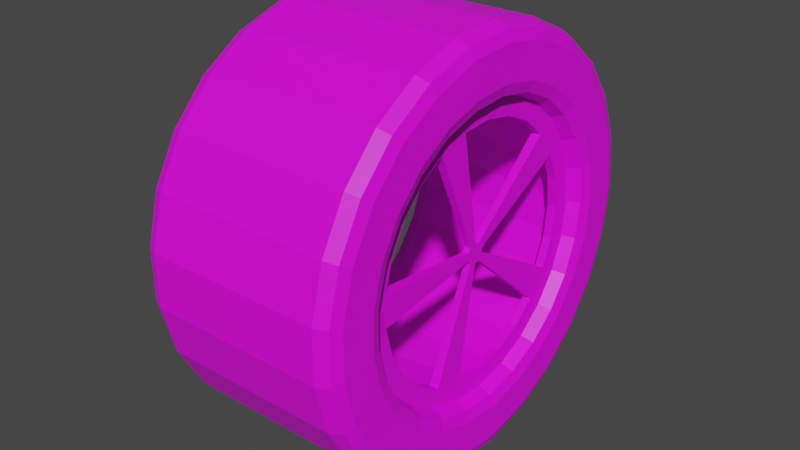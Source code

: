# Source: CoolWheel.blend  (saved by Blender 3.5.10; exported with 4.5.12 LTS)
import bpy
from mathutils import Matrix  # noqa: F401  (used for matrix-valued properties, if any)

bpy.ops.wm.read_factory_settings(use_empty=True)
scene = bpy.context.scene
scene.name = 'Scene'

# ---- collections
col_collection = bpy.data.collections.new('Collection'); scene.collection.children.link(col_collection)

# ---- images (referenced by path relative to the original .blend; pixels are not part of the script)
import os
ASSET_DIR = os.environ.get("B2B_ASSET_DIR", "")  # directory of the original .blend (textures are referenced by path, not embedded)
HERE = os.path.dirname(os.path.abspath(__file__))  # packed textures are extracted next to this script under _unpacked/

def load_image(name, relpath, width, height, colorspace="sRGB"):
    """Load a texture the original file referenced (path relative to the .blend, or extracted next to this script)."""
    p = next((c for c in (os.path.join(HERE, relpath), os.path.join(ASSET_DIR, relpath)) if relpath and os.path.exists(c)), "")
    if p:
        img = bpy.data.images.load(p, check_existing=True)
        img.name = name
    else:  # same state as the original file: an image datablock whose file is absent (Cycles renders it pink)
        img = bpy.data.images.new(name, width, height)
        img.source = "FILE"
        img.filepath = "//" + (relpath or name)
    img.colorspace_settings.name = colorspace
    return img
img_wheeltetxure_png = load_image('WheelTetxure.png', 'Textures/WheelTetxure.png', 1024, 1024, 'sRGB')

# ---- materials (node trees are filled in below, after node groups)
mat_mat_riau_001 = bpy.data.materials.new('Matériau.001')
mat_mat_riau_001.use_transparent_shadow = False

# ---- material node trees
mat_mat_riau_001.use_nodes = True; mat_mat_riau_001.node_tree.nodes.clear()
_N = mat_mat_riau_001.node_tree.nodes; _L = mat_mat_riau_001.node_tree.links
n0 = _N.new('ShaderNodeBsdfPrincipled'); n0.name = 'BSDF guidée'; n0.location = (10, 300)
n0.distribution = 'GGX'
n0.subsurface_method = 'RANDOM_WALK_SKIN'
n0.inputs[3].default_value = 1.45
n0.inputs[27].default_value = (0.0, 0.0, 0.0, 1.0)
n0.inputs[28].default_value = 1.0
n1 = _N.new('ShaderNodeOutputMaterial'); n1.name = 'Sortie matériau'; n1.location = (300, 300)
n2 = _N.new('ShaderNodeTexImage'); n2.name = 'Texture image'; n2.location = (-570, 291)
n2.image = img_wheeltetxure_png
n2.interpolation = 'Closest'
_L.new(n0.outputs[0], n1.inputs[0])
_L.new(n2.outputs[0], n0.inputs[0])
n1.is_active_output = True

# ---- world
world_world = bpy.data.worlds.new('World'); scene.world = world_world
world_world.use_nodes = True; world_world.node_tree.nodes.clear()
_N = world_world.node_tree.nodes; _L = world_world.node_tree.links
n0 = _N.new('ShaderNodeOutputWorld'); n0.name = 'World Output'; n0.location = (300, 300)
n1 = _N.new('ShaderNodeBackground'); n1.name = 'Background'; n1.location = (10, 300)
n1.inputs[0].default_value = (0.05088, 0.05088, 0.05088, 1.0)
_L.new(n1.outputs[0], n0.inputs[0])
n0.is_active_output = True
world_world.color = (0.05088, 0.05088, 0.05088)
world_world.use_sun_shadow = False
world_world.sun_shadow_jitter_overblur = 0.0

# ---- meshes
me_cylindre_010 = bpy.data.meshes.new('Cylindre.010')
me_cylindre_010.from_pydata([(0.1427, 0.3819, -0.001963), (0.1427, 0.3699, -0.09714), (0.1427, 0.3346, -0.1863), (0.1427, 0.2782, -0.2639), (0.1427, 0.2043, -0.3251), (0.1427, 0.1175, -0.3659), (0.1427, 0.02327, -0.3839), (0.1427, -0.07247, -0.3779), (0.1427, -0.1637, -0.3482), (0.1427, -0.2447, -0.2968), (0.1427, -0.3104, -0.2269), (0.1427, -0.3566, -0.1428), (0.1427, -0.3804, -0.04993), (0.1427, -0.3804, 0.046), (0.1427, -0.3566, 0.1389), (0.1427, -0.3104, 0.223), (0.1427, -0.2447, 0.2929), (0.1427, -0.1637, 0.3443), (0.1427, -0.07247, 0.374), (0.1427, 0.02327, 0.38), (0.1427, 0.1175, 0.362), (0.1427, 0.2043, 0.3212), (0.1427, 0.2782, 0.26), (0.1427, 0.3346, 0.1824), (0.1427, 0.3699, 0.09321), (0.1593, -0.02638, 0.008181), (0.1593, -0.02638, -0.01211), (0.1593, -0.01832, -0.02319), (0.1593, 0.0009734, -0.02946), (0.1593, 0.01401, -0.02523), (0.1593, 0.02593, -0.008816), (0.1593, 0.02593, 0.00489), (0.1694, 0.2782, 0.26), (0.1694, 0.3346, 0.1824), (0.1694, -0.1637, 0.3443), (0.2023, -0.07457, 0.387), (0.1694, -0.3804, -0.04993), (0.1694, -0.3804, 0.046), (0.1694, -0.07247, -0.3779), (0.1694, -0.1637, -0.3482), (0.1694, 0.3346, -0.1863), (0.1694, 0.2782, -0.2639), (0.2134, 0.4262, -0.001963), (0.1694, 0.3819, -0.001963), (0.2023, 0.3969, -0.001963), (0.1694, 0.3699, -0.09714), (0.2134, 0.4128, -0.1081), (0.2023, 0.3844, -0.1009), (0.2134, 0.3734, -0.2077), (0.2023, 0.3477, -0.1935), (0.2134, 0.3105, -0.2942), (0.2023, 0.2891, -0.2742), (0.1694, 0.2043, -0.3251), (0.2134, 0.228, -0.3625), (0.2023, 0.2123, -0.3377), (0.1694, 0.1175, -0.3659), (0.2134, 0.1312, -0.408), (0.2023, 0.1221, -0.3802), (0.1694, 0.02327, -0.3839), (0.2134, 0.02605, -0.4281), (0.2023, 0.02421, -0.3989), (0.2134, -0.08076, -0.4214), (0.2023, -0.07528, -0.3926), (0.2134, -0.1825, -0.3883), (0.2023, -0.1701, -0.3618), (0.1694, -0.2447, -0.2968), (0.2134, -0.2729, -0.3309), (0.2023, -0.2542, -0.3084), (0.1694, -0.3104, -0.2269), (0.2134, -0.3462, -0.2529), (0.2023, -0.3225, -0.2357), (0.1694, -0.3566, -0.1428), (0.2134, -0.3977, -0.1591), (0.2023, -0.3705, -0.1484), (0.2134, -0.4243, -0.05555), (0.2023, -0.3953, -0.05181), (0.2134, -0.4244, 0.05155), (0.2023, -0.3953, 0.04788), (0.1694, -0.3566, 0.1389), (0.2134, -0.3977, 0.1552), (0.2023, -0.3705, 0.1444), (0.1694, -0.3104, 0.223), (0.2134, -0.3462, 0.2489), (0.2023, -0.3225, 0.2318), (0.1694, -0.2447, 0.2929), (0.2134, -0.2729, 0.327), (0.2023, -0.2542, 0.3045), (0.2134, -0.1825, 0.3844), (0.2023, -0.1701, 0.3579), (0.2134, -0.08076, 0.4174), (0.2023, 0.02398, 0.3939), (0.2134, 0.02605, 0.4242), (0.1694, 0.1175, 0.362), (0.2134, 0.1312, 0.4041), (0.2023, 0.1221, 0.3763), (0.1694, 0.2043, 0.3212), (0.2134, 0.228, 0.3585), (0.2023, 0.2123, 0.3338), (0.2134, 0.3105, 0.2903), (0.2023, 0.2891, 0.2703), (0.2134, 0.3734, 0.2037), (0.2023, 0.3477, 0.1896), (0.1694, 0.3699, 0.09321), (0.2134, 0.4128, 0.1042), (0.2023, 0.3844, 0.09694), (0.2134, 0.5021, -0.1311), (0.1694, 0.5451, -0.1421), (0.2023, 0.5305, -0.1384), (0.2134, 0.5185, -0.001963), (0.1694, 0.5628, -0.001963), (0.2023, 0.5478, -0.001963), (0.2134, 0.4542, -0.2521), (0.1694, 0.4931, -0.2735), (0.2023, 0.4799, -0.2662), (0.2134, 0.3777, -0.3574), (0.1694, 0.4101, -0.3877), (0.2023, 0.3991, -0.3775), (0.2134, 0.2775, -0.4404), (0.1694, 0.3012, -0.4778), (0.2023, 0.2932, -0.4651), (0.2134, 0.1597, -0.4958), (0.1694, 0.1734, -0.5379), (0.2023, 0.1687, -0.5236), (0.2134, 0.03184, -0.5202), (0.1694, 0.03463, -0.5644), (0.2023, 0.03369, -0.5494), (0.2134, -0.09805, -0.512), (0.1694, -0.1064, -0.5555), (0.2023, -0.1035, -0.5408), (0.2134, -0.2218, -0.4718), (0.1694, -0.2407, -0.5119), (0.2023, -0.2343, -0.4983), (0.2134, -0.3317, -0.402), (0.1694, -0.36, -0.4362), (0.2023, -0.3504, -0.4246), (0.2134, -0.4208, -0.3072), (0.1694, -0.4567, -0.3332), (0.2023, -0.4445, -0.3244), (0.2134, -0.4835, -0.1931), (0.1694, -0.5247, -0.2094), (0.2023, -0.5108, -0.2039), (0.2134, -0.5159, -0.06704), (0.1694, -0.5599, -0.07259), (0.2023, -0.545, -0.07071), (0.2134, -0.5159, 0.06311), (0.1694, -0.5599, 0.06867), (0.2023, -0.545, 0.06679), (0.2134, -0.4835, 0.1892), (0.1694, -0.5247, 0.2055), (0.2023, -0.5108, 0.2), (0.2134, -0.4208, 0.3032), (0.1694, -0.4567, 0.3293), (0.2023, -0.4445, 0.3205), (0.2134, -0.3318, 0.398), (0.1694, -0.36, 0.4323), (0.2023, -0.3504, 0.4207), (0.2134, -0.2218, 0.465), (0.1694, -0.2407, 0.508), (0.2023, -0.2343, 0.4944), (0.2134, -0.09805, 0.5081), (0.1694, -0.1064, 0.5516), (0.2023, -0.1035, 0.5368), (0.2134, 0.03184, 0.5162), (0.1694, 0.03463, 0.5605), (0.2134, 0.03185, 0.5162), (0.2023, 0.03369, 0.5455), (0.2134, 0.1597, 0.4918), (0.1694, 0.1734, 0.534), (0.2023, 0.1687, 0.5197), (0.2134, 0.2775, 0.4364), (0.1694, 0.3012, 0.4739), (0.2023, 0.2932, 0.4612), (0.2134, 0.3777, 0.3535), (0.1694, 0.4101, 0.3838), (0.2023, 0.3991, 0.3735), (0.2134, 0.4542, 0.2482), (0.1694, 0.4931, 0.2695), (0.2023, 0.4799, 0.2623), (0.2134, 0.5021, 0.1272), (0.1694, 0.5451, 0.1382), (0.2023, 0.5305, 0.1344), (0.1427, 0.02593, -0.008816), (0.1427, 0.02593, 0.00489), (0.1427, 0.01401, -0.02523), (0.1427, 0.0009734, -0.02946), (0.1427, -0.01832, -0.02319), (0.1427, -0.02638, -0.01211), (0.1427, -0.02638, 0.008181), (0.1427, -0.01832, 0.01927), (0.1427, 0.0009729, 0.02554), (0.1427, 0.01401, 0.0213), (0.1593, -0.01832, 0.01927), (0.1593, 0.0009729, 0.02554), (0.1593, 0.01401, 0.0213), (-0.3558, 0.5185, -0.001963), (-0.3119, 0.5628, -0.001963), (-0.3448, 0.5478, -0.001963), (-0.3558, 0.5021, -0.1311), (-0.3119, 0.5451, -0.1421), (-0.3448, 0.5305, -0.1384), (-0.3558, 0.4542, -0.2521), (-0.3119, 0.4931, -0.2735), (-0.3448, 0.4799, -0.2662), (-0.3558, 0.5021, 0.1272), (-0.3119, 0.5451, 0.1382), (-0.3448, 0.5305, 0.1344), (-0.3558, 0.3777, -0.3574), (-0.3119, 0.4101, -0.3877), (-0.3448, 0.3991, -0.3775), (-0.3558, 0.2775, -0.4404), (-0.3119, 0.3012, -0.4778), (-0.3448, 0.2932, -0.4651), (-0.3558, 0.1597, -0.4958), (-0.3119, 0.1734, -0.5379), (-0.3448, 0.1687, -0.5236), (-0.3558, 0.03184, -0.5202), (-0.3119, 0.03463, -0.5644), (-0.3448, 0.03369, -0.5494), (-0.3558, -0.09805, -0.512), (-0.3119, -0.1064, -0.5555), (-0.3448, -0.1035, -0.5408), (-0.3558, -0.2218, -0.4718), (-0.3119, -0.2407, -0.5119), (-0.3448, -0.2343, -0.4983), (-0.3558, -0.3317, -0.402), (-0.3119, -0.36, -0.4362), (-0.3448, -0.3504, -0.4246), (-0.3558, -0.4208, -0.3072), (-0.3119, -0.4567, -0.3332), (-0.3448, -0.4445, -0.3244), (-0.3558, -0.4835, -0.1931), (-0.3119, -0.5247, -0.2094), (-0.3448, -0.5108, -0.2039), (-0.3558, -0.5159, -0.06704), (-0.3119, -0.5599, -0.07259), (-0.3448, -0.545, -0.07071), (-0.3558, -0.5159, 0.06311), (-0.3119, -0.5599, 0.06867), (-0.3448, -0.545, 0.06679), (-0.3558, -0.4835, 0.1892), (-0.3119, -0.5247, 0.2055), (-0.3448, -0.5108, 0.2), (-0.3558, -0.4208, 0.3032), (-0.3119, -0.4567, 0.3293), (-0.3448, -0.4445, 0.3205), (-0.3558, -0.3317, 0.3981), (-0.3119, -0.36, 0.4323), (-0.3448, -0.3504, 0.4207), (-0.3558, -0.2218, 0.4678), (-0.3119, -0.2407, 0.508), (-0.3448, -0.2343, 0.4944), (-0.3558, -0.09805, 0.5081), (-0.3119, -0.1064, 0.5516), (-0.3448, -0.1035, 0.5368), (-0.3558, 0.03184, 0.5162), (-0.3119, 0.03463, 0.5605), (-0.3448, 0.03369, 0.5455), (-0.3558, 0.1597, 0.4918), (-0.3119, 0.1734, 0.534), (-0.3448, 0.1687, 0.5197), (-0.3558, 0.2775, 0.4364), (-0.3119, 0.3012, 0.4739), (-0.3448, 0.2932, 0.4612), (-0.3558, 0.3777, 0.3535), (-0.3119, 0.4101, 0.3838), (-0.3448, 0.3991, 0.3735), (-0.3558, 0.4542, 0.2482), (-0.3119, 0.4931, 0.2695), (-0.3448, 0.4799, 0.2623), (-0.3558, 0.4582, -0.1198), (-0.3118, 0.4153, -0.1088), (-0.3448, 0.4298, -0.1125), (-0.3558, 0.4144, -0.2302), (-0.3118, 0.3756, -0.2089), (-0.3448, 0.3888, -0.2161), (-0.3558, 0.3446, -0.3263), (-0.3118, 0.3123, -0.296), (-0.3448, 0.3233, -0.3063), (-0.3558, 0.2531, -0.402), (-0.3118, 0.2294, -0.3646), (-0.3448, 0.2374, -0.3773), (-0.3558, 0.1457, -0.4526), (-0.3118, 0.132, -0.4104), (-0.3448, 0.1366, -0.4247), (-0.3558, 0.02899, -0.4748), (-0.3118, 0.02621, -0.4306), (-0.3448, 0.02715, -0.4456), (-0.3558, -0.08954, -0.4674), (-0.3118, -0.08124, -0.4239), (-0.3448, -0.08405, -0.4386), (-0.3558, -0.2025, -0.4307), (-0.3118, -0.1836, -0.3906), (-0.3448, -0.19, -0.4042), (-0.3558, -0.3028, -0.367), (-0.3118, -0.2745, -0.3329), (-0.3448, -0.2841, -0.3445), (-0.3558, -0.3841, -0.2805), (-0.3118, -0.3482, -0.2544), (-0.3448, -0.3604, -0.2632), (-0.3558, -0.4413, -0.1764), (-0.3118, -0.4001, -0.1601), (-0.3448, -0.4141, -0.1656), (-0.3558, -0.4708, -0.06135), (-0.3118, -0.4269, -0.05579), (-0.3448, -0.4418, -0.05768), (-0.3558, -0.4708, -0.06135), (-0.3558, -0.4708, 0.05742), (-0.3118, -0.4269, 0.05187), (-0.3448, -0.4418, 0.05375), (-0.3558, -0.4413, 0.1725), (-0.3118, -0.4001, 0.1561), (-0.3448, -0.4141, 0.1617), (-0.3558, -0.3841, 0.2765), (-0.3118, -0.3482, 0.2505), (-0.3448, -0.3604, 0.2593), (-0.3558, -0.3028, 0.3631), (-0.3118, -0.2745, 0.329), (-0.3448, -0.2841, 0.3405), (-0.3558, -0.2025, 0.4268), (-0.3118, -0.1836, 0.3867), (-0.3448, -0.19, 0.4002), (-0.3558, -0.08954, 0.4635), (-0.3118, -0.08124, 0.4199), (-0.3448, -0.08405, 0.4347), (-0.3558, 0.02899, 0.4709), (-0.3118, 0.02621, 0.4267), (-0.3448, 0.02715, 0.4417), (-0.3558, 0.1457, 0.4487), (-0.3118, 0.132, 0.4065), (-0.3448, 0.1366, 0.4208), (-0.3558, 0.2531, 0.3981), (-0.3118, 0.2294, 0.3607), (-0.3448, 0.2374, 0.3734), (-0.3558, 0.3446, 0.3224), (-0.3118, 0.3123, 0.2921), (-0.3448, 0.3233, 0.3023), (-0.3558, 0.4144, 0.2263), (-0.3118, 0.3756, 0.205), (-0.3429, 0.3866, 0.2121), (-0.3484, 0.3921, 0.214), (-0.3429, 0.3876, 0.2104), (-0.3558, 0.4731, -0.001963), (-0.3118, 0.4288, -0.001963), (-0.3448, 0.4438, -0.001963), (-0.3558, 0.4582, 0.1159), (-0.3118, 0.4153, 0.1049), (-0.3448, 0.4298, 0.1086), (0.1694, 0.02363, 0.38), (0.1694, -0.07352, 0.374), (0.1427, 0.3819, -0.001963), (0.1427, 0.3699, -0.09714), (0.1427, 0.3346, -0.1863), (0.1427, 0.2782, -0.2639), (0.1427, 0.2043, -0.3251), (0.1427, 0.1175, -0.3659), (0.1427, 0.02327, -0.3839), (0.1427, -0.07247, -0.3779), (0.1427, -0.1637, -0.3482), (0.1427, -0.2447, -0.2968), (0.1427, -0.3104, -0.2269), (0.1427, -0.3566, -0.1428), (0.1427, -0.3804, -0.04993), (0.1427, -0.3804, 0.046), (0.1427, -0.3566, 0.1389), (0.1427, -0.3104, 0.223), (0.1427, -0.2447, 0.2929), (0.1427, -0.1637, 0.3443), (0.1427, -0.07247, 0.374), (0.1427, 0.02327, 0.38), (0.1427, 0.1175, 0.362), (0.1427, 0.2043, 0.3212), (0.1427, 0.2782, 0.26), (0.1427, 0.3346, 0.1824), (0.1427, 0.3699, 0.09321), (0.1694, 0.2782, -0.2639), (0.1694, 0.2043, -0.3251), (0.1694, 0.1175, -0.3659), (0.1694, -0.1637, -0.3482), (0.1694, -0.3104, -0.2269), (0.1694, -0.3804, 0.046), (0.1694, -0.3104, 0.223), (0.1694, 0.1175, 0.362), (0.1694, 0.3346, 0.1824), (0.1694, 0.3699, 0.09321), (0.1694, -0.2447, -0.2968), (0.1694, -0.3566, 0.1389), (0.1694, 0.3819, -0.001963), (0.1694, 0.3699, -0.09714), (0.1694, 0.3346, -0.1863), (0.1694, 0.02327, -0.3839), (0.1694, -0.07247, -0.3779), (0.1694, -0.3566, -0.1428), (0.1694, -0.3804, -0.04993), (0.1694, -0.2447, 0.2929), (0.1694, -0.1637, 0.3443), (0.1694, 0.2043, 0.3212), (0.1694, 0.2782, 0.26), (0.1694, -0.07352, 0.374), (0.1694, 0.02363, 0.38), (0.1444, 0.3334, -0.001963), (0.1444, 0.3229, -0.08507), (0.1444, 0.2921, -0.163), (0.1444, 0.2428, -0.2307), (0.1444, 0.1783, -0.2841), (0.1444, 0.1025, -0.3198), (0.1444, 0.02022, -0.3355), (0.1444, -0.06338, -0.3302), (0.1444, -0.143, -0.3043), (0.1444, -0.2138, -0.2594), (0.1444, -0.2711, -0.1984), (0.1444, -0.3115, -0.125), (0.1444, -0.3323, -0.04385), (0.1444, -0.3323, 0.03992), (0.1444, -0.3115, 0.1211), (0.1444, -0.2711, 0.1945), (0.1444, -0.2138, 0.2555), (0.1444, -0.143, 0.3004), (0.1444, -0.06338, 0.3263), (0.1444, 0.02022, 0.3315), (0.1444, 0.1025, 0.3159), (0.1444, 0.1783, 0.2802), (0.1444, 0.2428, 0.2268), (0.1444, 0.2921, 0.159), (0.1444, 0.3229, 0.08114), (0.1677, 0.2428, -0.2307), (0.1677, 0.1783, -0.2841), (0.1677, 0.1025, -0.3198), (0.1677, -0.143, -0.3043), (0.1677, -0.2711, -0.1984), (0.1677, -0.3323, 0.03992), (0.1677, -0.2711, 0.1945), (0.1677, 0.1025, 0.3159), (0.1677, 0.2921, 0.159), (0.1677, 0.3229, 0.08114), (0.1677, -0.2138, -0.2594), (0.1677, -0.3115, 0.1211), (0.1677, 0.3334, -0.001963), (0.1677, 0.3229, -0.08507), (0.1677, 0.2921, -0.163), (0.1677, 0.02022, -0.3355), (0.1677, -0.06338, -0.3302), (0.1677, -0.3115, -0.125), (0.1677, -0.3323, -0.04385), (0.1677, -0.2138, 0.2555), (0.1677, -0.143, 0.3004), (0.1677, 0.1783, 0.2802), (0.1677, 0.2428, 0.2268), (0.1677, -0.0643, 0.3263), (0.1677, 0.02053, 0.3315)], [], [(269, 197, 200, 272), (198, 106, 112, 201), (275, 206, 209, 278), (278, 209, 212, 281), (281, 212, 215, 284), (284, 215, 218, 287), (287, 218, 221, 290), (290, 221, 224, 293), (293, 224, 227, 296), (296, 227, 230, 299), (299, 230, 233, 302), (302, 233, 236, 306), (306, 236, 239, 309), (309, 239, 242, 312), (312, 242, 245, 315), (315, 245, 248, 318), (318, 248, 251, 321), (321, 251, 254, 324), (324, 254, 257, 327), (327, 257, 260, 330), (330, 260, 263, 333), (333, 263, 266, 336), (336, 266, 203, 344), (272, 200, 206, 275), (6, 7, 356, 355), (19, 20, 369, 368), (36, 71, 391, 392), (5, 6, 355, 354), (32, 95, 395, 396), (18, 19, 368, 367), (4, 5, 354, 353), (40, 45, 387, 388), (72, 74, 141, 138), (17, 18, 367, 366), (3, 4, 353, 352), (95, 92, 381, 395), (16, 17, 366, 365), (71, 68, 378, 391), (3, 2, 351, 352), (45, 43, 386, 387), (15, 16, 365, 364), (68, 65, 384, 378), (344, 203, 194, 341), (1, 2, 351, 350), (193, 31, 33, 32), (53, 56, 120, 117), (91, 93, 166, 162), (74, 76, 144, 141), (56, 59, 123, 120), (93, 96, 169, 166), (76, 79, 147, 144), (59, 61, 126, 123), (96, 98, 172, 169), (79, 82, 150, 147), (61, 63, 129, 126), (98, 100, 175, 172), (42, 46, 105, 108), (82, 85, 153, 150), (63, 66, 132, 129), (100, 103, 178, 175), (46, 48, 111, 105), (85, 87, 156, 153), (66, 69, 135, 132), (103, 42, 108, 178), (48, 50, 114, 111), (87, 89, 159, 156), (69, 72, 138, 135), (50, 53, 117, 114), (89, 91, 162, 159), (162, 164, 165), (106, 109, 110, 107), (107, 110, 108, 105), (112, 106, 107, 113), (113, 107, 105, 111), (115, 112, 113, 116), (116, 113, 111, 114), (118, 115, 116, 119), (119, 116, 114, 117), (121, 118, 119, 122), (122, 119, 117, 120), (124, 121, 122, 125), (125, 122, 120, 123), (127, 124, 125, 128), (128, 125, 123, 126), (130, 127, 128, 131), (131, 128, 126, 129), (133, 130, 131, 134), (134, 131, 129, 132), (136, 133, 134, 137), (137, 134, 132, 135), (139, 136, 137, 140), (140, 137, 135, 138), (142, 139, 140, 143), (143, 140, 138, 141), (145, 142, 143, 146), (146, 143, 141, 144), (148, 145, 146, 149), (149, 146, 144, 147), (151, 148, 149, 152), (152, 149, 147, 150), (154, 151, 152, 155), (155, 152, 150, 153), (157, 154, 155, 158), (158, 155, 153, 156), (160, 157, 158, 161), (161, 158, 156, 159), (163, 160, 161, 165), (165, 161, 159, 162), (167, 163, 165, 168), (168, 165, 162, 166), (170, 167, 168, 171), (171, 168, 166, 169), (173, 170, 171, 174), (174, 171, 169, 172), (176, 173, 174, 177), (177, 174, 172, 175), (179, 176, 177, 180), (180, 177, 175, 178), (109, 179, 180, 110), (110, 180, 178, 108), (46, 42, 44, 47), (47, 44, 43, 45), (48, 46, 47, 49), (49, 47, 45, 40), (50, 48, 49, 51), (51, 49, 40, 41), (53, 50, 51, 54), (54, 51, 41, 52), (56, 53, 54, 57), (57, 54, 52, 55), (59, 56, 57, 60), (60, 57, 55, 58), (61, 59, 60, 62), (62, 60, 58, 38), (63, 61, 62, 64), (64, 62, 38, 39), (66, 63, 64, 67), (67, 64, 39, 65), (69, 66, 67, 70), (70, 67, 65, 68), (72, 69, 70, 73), (73, 70, 68, 71), (74, 72, 73, 75), (75, 73, 71, 36), (76, 74, 75, 77), (77, 75, 36, 37), (79, 76, 77, 80), (80, 77, 37, 78), (82, 79, 80, 83), (83, 80, 78, 81), (85, 82, 83, 86), (86, 83, 81, 84), (87, 85, 86, 88), (88, 86, 84, 34), (89, 87, 88, 35), (35, 88, 34, 348), (91, 89, 35, 90), (93, 91, 90, 94), (96, 93, 94, 97), (97, 94, 92, 95), (98, 96, 97, 99), (99, 97, 95, 32), (100, 98, 99, 101), (101, 99, 32, 33), (103, 100, 101, 104), (104, 101, 33, 102), (42, 103, 104, 44), (44, 104, 102, 43), (91, 164, 162), (14, 15, 364, 363), (348, 192, 189, 18), (26, 25, 37, 36), (28, 27, 39, 38), (30, 29, 41, 40), (30, 31, 193, 192, 191, 25, 26, 27, 28, 29), (181, 183, 184, 185, 186, 187, 188, 189, 190, 182), (181, 2, 3, 183), (184, 7, 8, 185), (186, 12, 13, 187), (188, 17, 18, 189), (190, 22, 23, 182), (40, 41, 374, 388), (183, 3, 41, 29), (181, 182, 31, 30), (7, 184, 28, 38), (185, 8, 39, 27), (188, 187, 25, 191), (12, 186, 26, 36), (187, 13, 37, 25), (17, 188, 191, 34), (184, 183, 29, 28), (192, 348, 34, 191), (22, 190, 193, 32), (190, 189, 192, 193), (182, 23, 33, 31), (0, 1, 350, 349), (65, 39, 377, 384), (186, 185, 27, 26), (34, 84, 393, 394), (13, 14, 363, 362), (2, 181, 30, 40), (204, 179, 109, 195), (267, 176, 179, 204), (207, 115, 118, 210), (0, 342, 270, 1), (264, 173, 176, 267), (261, 170, 173, 264), (258, 167, 170, 261), (255, 163, 167, 258), (252, 160, 163, 255), (249, 157, 160, 252), (246, 154, 157, 249), (243, 151, 154, 246), (240, 148, 151, 243), (237, 145, 148, 240), (234, 142, 145, 237), (231, 139, 142, 234), (228, 136, 139, 231), (225, 133, 136, 228), (222, 130, 133, 225), (219, 127, 130, 222), (216, 124, 127, 219), (213, 121, 124, 216), (210, 118, 121, 213), (341, 194, 197, 269), (201, 112, 115, 207), (2, 273, 276, 3), (4, 279, 282, 5), (5, 282, 285, 6), (6, 285, 288, 7), (7, 288, 291, 8), (8, 291, 294, 9), (9, 294, 297, 10), (10, 297, 300, 11), (11, 300, 303, 12), (12, 303, 307, 13), (13, 307, 310, 14), (14, 310, 313, 15), (15, 313, 316, 16), (16, 316, 319, 17), (17, 319, 322, 18), (18, 322, 325, 19), (19, 325, 328, 20), (20, 328, 331, 21), (21, 331, 334, 22), (22, 334, 337, 23), (23, 337, 345, 24), (24, 345, 342, 0), (3, 276, 279, 4), (1, 270, 273, 2), (302, 304, 305), (336, 338, 339), (337, 340, 339, 338), (336, 339, 340), (195, 198, 199, 196), (196, 199, 197, 194), (201, 207, 208, 202), (202, 208, 206, 200), (267, 204, 205, 268), (268, 205, 203, 266), (264, 267, 268, 265), (265, 268, 266, 263), (261, 264, 265, 262), (262, 265, 263, 260), (258, 261, 262, 259), (259, 262, 260, 257), (255, 258, 259, 256), (256, 259, 257, 254), (252, 255, 256, 253), (253, 256, 254, 251), (249, 252, 253, 250), (250, 253, 251, 248), (246, 249, 250, 247), (247, 250, 248, 245), (243, 246, 247, 244), (244, 247, 245, 242), (240, 243, 244, 241), (241, 244, 242, 239), (237, 240, 241, 238), (238, 241, 239, 236), (234, 237, 238, 235), (235, 238, 236, 233), (231, 234, 235, 232), (232, 235, 233, 230), (228, 231, 232, 229), (229, 232, 230, 227), (225, 228, 229, 226), (226, 229, 227, 224), (222, 225, 226, 223), (223, 226, 224, 221), (219, 222, 223, 220), (220, 223, 221, 218), (216, 219, 220, 217), (217, 220, 218, 215), (213, 216, 217, 214), (214, 217, 215, 212), (210, 213, 214, 211), (211, 214, 212, 209), (207, 210, 211, 208), (208, 211, 209, 206), (204, 195, 196, 205), (205, 196, 194, 203), (198, 201, 202, 199), (199, 202, 200, 197), (233, 302, 305), (269, 272, 274, 271), (271, 274, 273, 270), (344, 341, 343, 346), (346, 343, 342, 345), (275, 278, 280, 277), (277, 280, 279, 276), (278, 281, 283, 280), (280, 283, 282, 279), (281, 284, 286, 283), (283, 286, 285, 282), (284, 287, 289, 286), (286, 289, 288, 285), (287, 290, 292, 289), (289, 292, 291, 288), (290, 293, 295, 292), (292, 295, 294, 291), (293, 296, 298, 295), (295, 298, 297, 294), (296, 299, 301, 298), (298, 301, 300, 297), (299, 302, 304, 301), (301, 304, 303, 300), (302, 306, 308, 304), (304, 308, 307, 303), (306, 309, 311, 308), (308, 311, 310, 307), (309, 312, 314, 311), (311, 314, 313, 310), (312, 315, 317, 314), (314, 317, 316, 313), (315, 318, 320, 317), (317, 320, 319, 316), (318, 321, 323, 320), (320, 323, 322, 319), (321, 324, 326, 323), (323, 326, 325, 322), (324, 327, 329, 326), (326, 329, 328, 325), (327, 330, 332, 329), (329, 332, 331, 328), (330, 333, 335, 332), (332, 335, 334, 331), (333, 336, 340, 335), (335, 340, 337, 334), (336, 344, 346, 338), (338, 346, 345, 337), (272, 275, 277, 274), (274, 277, 276, 273), (341, 269, 271, 343), (343, 271, 270, 342), (195, 109, 106, 198), (94, 90, 347, 92), (38, 39, 377, 390), (35, 348, 347, 90), (398, 397, 447, 448), (394, 393, 443, 444), (369, 370, 420, 419), (392, 379, 429, 442), (355, 356, 406, 405), (393, 380, 430, 443), (368, 369, 419, 418), (396, 382, 432, 446), (354, 355, 405, 404), (381, 398, 448, 431), (380, 385, 435, 430), (367, 368, 418, 417), (353, 354, 404, 403), (392, 391, 441, 442), (366, 367, 417, 416), (352, 353, 403, 402), (391, 378, 428, 441), (365, 366, 416, 415), (352, 351, 401, 402), (397, 394, 444, 447), (378, 384, 434, 428), (364, 365, 415, 414), (350, 351, 401, 400), (390, 389, 439, 440), (363, 364, 414, 413), (20, 21, 370, 369), (55, 52, 375, 376), (92, 347, 398, 381), (8, 7, 356, 357), (348, 34, 394, 397), (21, 22, 371, 370), (8, 9, 358, 357), (23, 22, 371, 372), (58, 55, 376, 389), (347, 348, 397, 398), (43, 102, 383, 386), (9, 10, 359, 358), (81, 78, 385, 380), (23, 24, 373, 372), (32, 33, 382, 396), (10, 11, 360, 359), (24, 0, 349, 373), (38, 58, 389, 390), (11, 12, 361, 360), (84, 81, 380, 393), (52, 41, 374, 375), (36, 37, 379, 392), (78, 37, 379, 385), (13, 12, 361, 362), (102, 33, 382, 383), (436, 433, 423, 399), (425, 424, 402, 403), (426, 425, 403, 404), (439, 426, 404, 405), (440, 439, 405, 406), (434, 427, 407, 408), (428, 434, 408, 409), (441, 428, 409, 410), (442, 441, 410, 411), (435, 429, 412, 413), (430, 435, 413, 414), (443, 430, 414, 415), (444, 443, 415, 416), (447, 417, 418, 448), (445, 431, 419, 420), (446, 445, 420, 421), (433, 432, 422, 423), (438, 437, 400, 401), (437, 436, 399, 400), (422, 421, 446, 432), (402, 401, 438, 424), (407, 406, 440, 427), (412, 411, 442, 429), (444, 416, 417, 447), (418, 419, 431, 448), (357, 356, 406, 407), (383, 382, 432, 433), (390, 377, 427, 440), (370, 371, 421, 420), (395, 381, 431, 445), (357, 358, 408, 407), (384, 377, 427, 434), (388, 374, 424, 438), (372, 371, 421, 422), (396, 395, 445, 446), (358, 359, 409, 408), (385, 379, 429, 435), (372, 373, 423, 422), (386, 383, 433, 436), (359, 360, 410, 409), (387, 386, 436, 437), (373, 349, 399, 423), (360, 361, 411, 410), (388, 387, 437, 438), (375, 374, 424, 425), (362, 361, 411, 412), (376, 375, 425, 426), (362, 363, 413, 412), (389, 376, 426, 439), (349, 350, 400, 399)])
_uv = me_cylindre_010.uv_layers.new(name='CarteUV')
_uv.uv.foreach_set('vector', [0.8291, 0.7161, 0.8291, 0.7161, 0.8291, 0.7161, 0.8291, 0.7161, 0.8291, 0.7161, 0.8291, 0.7161, 0.8291, 0.7161, 0.8291, 0.7161, 0.8291, 0.7161, 0.8291, 0.7161, 0.8291, 0.7161, 0.8291, 0.7161, 0.8291, 0.7161, 0.8291, 0.7161, 0.8291, 0.7161, 0.8291, 0.7161, 0.8291, 0.7161, 0.8291, 0.7161, 0.8291, 0.7161, 0.8291, 0.7161, 0.8291, 0.7161, 0.8291, 0.7161, 0.8291, 0.7161, 0.8291, 0.7161, 0.8291, 0.7161, 0.8291, 0.7161, 0.8291, 0.7161, 0.8291, 0.7161, 0.8291, 0.7161, 0.8291, 0.7161, 0.8291, 0.7161, 0.8291, 0.7161, 0.8291, 0.7161, 0.8291, 0.7161, 0.8291, 0.7161, 0.8291, 0.7161, 0.8291, 0.7161, 0.8291, 0.7161, 0.8291, 0.7161, 0.8291, 0.7161, 0.8291, 0.7161, 0.8291, 0.7161, 0.8291, 0.7161, 0.8291, 0.7161, 0.8291, 0.7161, 0.8291, 0.7161, 0.8291, 0.7161, 0.8291, 0.7161, 0.8291, 0.7161, 0.8291, 0.7161, 0.8291, 0.7161, 0.8291, 0.7161, 0.8291, 0.7161, 0.8291, 0.7161, 0.8291, 0.7161, 0.8291, 0.7161, 0.8291, 0.7161, 0.8291, 0.7161, 0.8291, 0.7161, 0.8291, 0.7161, 0.8291, 0.7161, 0.8291, 0.7161, 0.8291, 0.7161, 0.8291, 0.7161, 0.8291, 0.7161, 0.8291, 0.7161, 0.8291, 0.7161, 0.8291, 0.7161, 0.8291, 0.7161, 0.8291, 0.7161, 0.8291, 0.7161, 0.8291, 0.7161, 0.8291, 0.7161, 0.8291, 0.7161, 0.8291, 0.7161, 0.8291, 0.7161, 0.8291, 0.7161, 0.8291, 0.7161, 0.8291, 0.7161, 0.8291, 0.7161, 0.8291, 0.7161, 0.8291, 0.7161, 0.8291, 0.7161, 0.8291, 0.7161, 0.8291, 0.7161, 0.8291, 0.7161, 0.8291, 0.7161, 0.8291, 0.7161, 0.8291, 0.7161, 0.8291, 0.7161, 0.8291, 0.7161, 0.8291, 0.7161, 0.8291, 0.7161, 0.8291, 0.7161, 0.8291, 0.7161, 0.8291, 0.7161, 0.8291, 0.7161, 0.8291, 0.7161, 0.8291, 0.7161, 0.8291, 0.7161, 0.8291, 0.7161, 0.8291, 0.7161, 0.8291, 0.7161, 0.8291, 0.7161, 0.8291, 0.7161, 0.8291, 0.7161, 0.8291, 0.7161, 0.8291, 0.7161, 0.8291, 0.7161, 0.8291, 0.7161, 0.8291, 0.7161, 0.8291, 0.7161, 0.8291, 0.7161, 0.8291, 0.7161, 0.8291, 0.7161, 0.8291, 0.7161, 0.8291, 0.7161, 0.8291, 0.7161, 0.8291, 0.7161, 0.8291, 0.7161, 0.8291, 0.7161, 0.8291, 0.7161, 0.8291, 0.7161, 0.8291, 0.7161, 0.8291, 0.7161, 0.8291, 0.7161, 0.8291, 0.7161, 0.8291, 0.7161, 0.8291, 0.7161, 0.8291, 0.7161, 0.8291, 0.7161, 0.8291, 0.7161, 0.8291, 0.7161, 0.8291, 0.7161, 0.8291, 0.7161, 0.8291, 0.7161, 0.8291, 0.7161, 0.8291, 0.7161, 0.8291, 0.7161, 0.8291, 0.7161, 0.8291, 0.7161, 0.8291, 0.7161, 0.8291, 0.7161, 0.8291, 0.7161, 0.8291, 0.7161, 0.8291, 0.7161, 0.8291, 0.7161, 0.8291, 0.7161, 0.8291, 0.7161, 0.8291, 0.7161, 0.8291, 0.7161, 0.8291, 0.7161, 0.8291, 0.7161, 0.8291, 0.7161, 0.8291, 0.7161, 0.8291, 0.7161, 0.8291, 0.7161, 0.8291, 0.7161, 0.8291, 0.7161, 0.8291, 0.7161, 0.8291, 0.7161, 0.8291, 0.7161, 0.8291, 0.7161, 0.8291, 0.7161, 0.8291, 0.7161, 0.8291, 0.7161, 0.8291, 0.7161, 0.8291, 0.7161, 0.8291, 0.7161, 0.8291, 0.7161, 0.8291, 0.7161, 0.8291, 0.7161, 0.8291, 0.7161, 0.8291, 0.7161, 0.8291, 0.7161, 0.8291, 0.7161, 0.2341, 0.4818, 0.2341, 0.4818, 0.2341, 0.4818, 0.2341, 0.4818, 0.8291, 0.7161, 0.8291, 0.7161, 0.8291, 0.7161, 0.8291, 0.7161, 0.8291, 0.7161, 0.8291, 0.7161, 0.8291, 0.7161, 0.8291, 0.7161, 0.8291, 0.7161, 0.8291, 0.7161, 0.8291, 0.7161, 0.8291, 0.7161, 0.8291, 0.7161, 0.8291, 0.7161, 0.8291, 0.7161, 0.8291, 0.7161, 0.8291, 0.7161, 0.8291, 0.7161, 0.8291, 0.7161, 0.8291, 0.7161, 0.8291, 0.7161, 0.8291, 0.7161, 0.8291, 0.7161, 0.8291, 0.7161, 0.8291, 0.7161, 0.8291, 0.7161, 0.8291, 0.7161, 0.8291, 0.7161, 0.8291, 0.7161, 0.8291, 0.7161, 0.8291, 0.7161, 0.8291, 0.7161, 0.8291, 0.7161, 0.8291, 0.7161, 0.8291, 0.7161, 0.8291, 0.7161, 0.8291, 0.7161, 0.8291, 0.7161, 0.8291, 0.7161, 0.8291, 0.7161, 0.8291, 0.7161, 0.8291, 0.7161, 0.8291, 0.7161, 0.8291, 0.7161, 0.8291, 0.7161, 0.8291, 0.7161, 0.8291, 0.7161, 0.8291, 0.7161, 0.8291, 0.7161, 0.8291, 0.7161, 0.8291, 0.7161, 0.8291, 0.7161, 0.8291, 0.7161, 0.8291, 0.7161, 0.8291, 0.7161, 0.8291, 0.7161, 0.8291, 0.7161, 0.8291, 0.7161, 0.8291, 0.7161, 0.8291, 0.7161, 0.8291, 0.7161, 0.8291, 0.7161, 0.8291, 0.7161, 0.8291, 0.7161, 0.8291, 0.7161, 0.8291, 0.7161, 0.8291, 0.7161, 0.8291, 0.7161, 0.8291, 0.7161, 0.8291, 0.7161, 0.8291, 0.7161, 0.8291, 0.7161, 0.8291, 0.7161, 0.8291, 0.7161, 0.8291, 0.7161, 0.8291, 0.7161, 0.8291, 0.7161, 0.8291, 0.7161, 0.8291, 0.7161, 0.8291, 0.7161, 0.8291, 0.7161, 0.8291, 0.7161, 0.8291, 0.7161, 0.8291, 0.7161, 0.8291, 0.7161, 0.8291, 0.7161, 0.8291, 0.7161, 0.8291, 0.7161, 0.8291, 0.7161, 0.8291, 0.7161, 0.8291, 0.7161, 0.8291, 0.7161, 0.8291, 0.7161, 0.8291, 0.7161, 0.8291, 0.7161, 0.8291, 0.7161, 0.8291, 0.7161, 0.8291, 0.7161, 0.8291, 0.7161, 0.8291, 0.7161, 0.8291, 0.7161, 0.8291, 0.7161, 0.8291, 0.7161, 0.8291, 0.7161, 0.8291, 0.7161, 0.8291, 0.7161, 0.8291, 0.7161, 0.8291, 0.7161, 0.8291, 0.7161, 0.8291, 0.7161, 0.8291, 0.7161, 0.8291, 0.7161, 0.8291, 0.7161, 0.8291, 0.7161, 0.8291, 0.7161, 0.8291, 0.7161, 0.8291, 0.7161, 0.8291, 0.7161, 0.8291, 0.7161, 0.8291, 0.7161, 0.8291, 0.7161, 0.8291, 0.7161, 0.8291, 0.7161, 0.8291, 0.7161, 0.8291, 0.7161, 0.8291, 0.7161, 0.8291, 0.7161, 0.8291, 0.7161, 0.8291, 0.7161, 0.8291, 0.7161, 0.8291, 0.7161, 0.8291, 0.7161, 0.8291, 0.7161, 0.8291, 0.7161, 0.8291, 0.7161, 0.8291, 0.7161, 0.8291, 0.7161, 0.8291, 0.7161, 0.8291, 0.7161, 0.8291, 0.7161, 0.8291, 0.7161, 0.8291, 0.7161, 0.8291, 0.7161, 0.8291, 0.7161, 0.8291, 0.7161, 0.8291, 0.7161, 0.8291, 0.7161, 0.8291, 0.7161, 0.8291, 0.7161, 0.8291, 0.7161, 0.8291, 0.7161, 0.8291, 0.7161, 0.8291, 0.7161, 0.8291, 0.7161, 0.8291, 0.7161, 0.8291, 0.7161, 0.8291, 0.7161, 0.8291, 0.7161, 0.8291, 0.7161, 0.8291, 0.7161, 0.8291, 0.7161, 0.8291, 0.7161, 0.8291, 0.7161, 0.8291, 0.7161, 0.8291, 0.7161, 0.8291, 0.7161, 0.8291, 0.7161, 0.8291, 0.7161, 0.8291, 0.7161, 0.8291, 0.7161, 0.8291, 0.7161, 0.8291, 0.7161, 0.8291, 0.7161, 0.8291, 0.7161, 0.8291, 0.7161, 0.8291, 0.7161, 0.8291, 0.7161, 0.8291, 0.7161, 0.8291, 0.7161, 0.8291, 0.7161, 0.8291, 0.7161, 0.8291, 0.7161, 0.8291, 0.7161, 0.8291, 0.7161, 0.8291, 0.7161, 0.8291, 0.7161, 0.8291, 0.7161, 0.8291, 0.7161, 0.8291, 0.7161, 0.8291, 0.7161, 0.8291, 0.7161, 0.8291, 0.7161, 0.8291, 0.7161, 0.8291, 0.7161, 0.8291, 0.7161, 0.8291, 0.7161, 0.8291, 0.7161, 0.8291, 0.7161, 0.8291, 0.7161, 0.8291, 0.7161, 0.8291, 0.7161, 0.8291, 0.7161, 0.8291, 0.7161, 0.8291, 0.7161, 0.8291, 0.7161, 0.8291, 0.7161, 0.8291, 0.7161, 0.8291, 0.7161, 0.8291, 0.7161, 0.8291, 0.7161, 0.8291, 0.7161, 0.8291, 0.7161, 0.8291, 0.7161, 0.8291, 0.7161, 0.8291, 0.7161, 0.8291, 0.7161, 0.8291, 0.7161, 0.8291, 0.7161, 0.8291, 0.7161, 0.8291, 0.7161, 0.8291, 0.7161, 0.8291, 0.7161, 0.8291, 0.7161, 0.8291, 0.7161, 0.8291, 0.7161, 0.8291, 0.7161, 0.8291, 0.7161, 0.8291, 0.7161, 0.8291, 0.7161, 0.8291, 0.7161, 0.8291, 0.7161, 0.8291, 0.7161, 0.8291, 0.7161, 0.8291, 0.7161, 0.8291, 0.7161, 0.8291, 0.7161, 0.8291, 0.7161, 0.8291, 0.7161, 0.8291, 0.7161, 0.8291, 0.7161, 0.8291, 0.7161, 0.8291, 0.7161, 0.8291, 0.7161, 0.8291, 0.7161, 0.8291, 0.7161, 0.8291, 0.7161, 0.8291, 0.7161, 0.8291, 0.7161, 0.8291, 0.7161, 0.8291, 0.7161, 0.8291, 0.7161, 0.8291, 0.7161, 0.8291, 0.7161, 0.8291, 0.7161, 0.8291, 0.7161, 0.8291, 0.7161, 0.8291, 0.7161, 0.8291, 0.7161, 0.8291, 0.7161, 0.8291, 0.7161, 0.8291, 0.7161, 0.8291, 0.7161, 0.8291, 0.7161, 0.8291, 0.7161, 0.8291, 0.7161, 0.8291, 0.7161, 0.8291, 0.7161, 0.8291, 0.7161, 0.8291, 0.7161, 0.8291, 0.7161, 0.8291, 0.7161, 0.8291, 0.7161, 0.8291, 0.7161, 0.8291, 0.7161, 0.8291, 0.7161, 0.8291, 0.7161, 0.8291, 0.7161, 0.8291, 0.7161, 0.8291, 0.7161, 0.8291, 0.7161, 0.8291, 0.7161, 0.8291, 0.7161, 0.8291, 0.7161, 0.8291, 0.7161, 0.8291, 0.7161, 0.8291, 0.7161, 0.8291, 0.7161, 0.8291, 0.7161, 0.8291, 0.7161, 0.8291, 0.7161, 0.8291, 0.7161, 0.8291, 0.7161, 0.8291, 0.7161, 0.8291, 0.7161, 0.8291, 0.7161, 0.8291, 0.7161, 0.8291, 0.7161, 0.8291, 0.7161, 0.8291, 0.7161, 0.8291, 0.7161, 0.8291, 0.7161, 0.8291, 0.7161, 0.8291, 0.7161, 0.8291, 0.7161, 0.8291, 0.7161, 0.8291, 0.7161, 0.8291, 0.7161, 0.8291, 0.7161, 0.8291, 0.7161, 0.8291, 0.7161, 0.8291, 0.7161, 0.8291, 0.7161, 0.8291, 0.7161, 0.8291, 0.7161, 0.8291, 0.7161, 0.8291, 0.7161, 0.8291, 0.7161, 0.8291, 0.7161, 0.8291, 0.7161, 0.8291, 0.7161, 0.8291, 0.7161, 0.8291, 0.7161, 0.8291, 0.7161, 0.8291, 0.7161, 0.8291, 0.7161, 0.8291, 0.7161, 0.8291, 0.7161, 0.8291, 0.7161, 0.8291, 0.7161, 0.8291, 0.7161, 0.8291, 0.7161, 0.8291, 0.7161, 0.8291, 0.7161, 0.8291, 0.7161, 0.8291, 0.7161, 0.8291, 0.7161, 0.8291, 0.7161, 0.8291, 0.7161, 0.8291, 0.7161, 0.8291, 0.7161, 0.8291, 0.7161, 0.8291, 0.7161, 0.8291, 0.7161, 0.8291, 0.7161, 0.8291, 0.7161, 0.8291, 0.7161, 0.8291, 0.7161, 0.8291, 0.7161, 0.8291, 0.7161, 0.8291, 0.7161, 0.8291, 0.7161, 0.8291, 0.7161, 0.8291, 0.7161, 0.8291, 0.7161, 0.8291, 0.7161, 0.8291, 0.7161, 0.8291, 0.7161, 0.8291, 0.7161, 0.8291, 0.7161, 0.8291, 0.7161, 0.8291, 0.7161, 0.8291, 0.7161, 0.8291, 0.7161, 0.8291, 0.7161, 0.8291, 0.7161, 0.8291, 0.7161, 0.8291, 0.7161, 0.8291, 0.7161, 0.8291, 0.7161, 0.8291, 0.7161, 0.8291, 0.7161, 0.8291, 0.7161, 0.8291, 0.7161, 0.8291, 0.7161, 0.8291, 0.7161, 0.8291, 0.7161, 0.8291, 0.7161, 0.8291, 0.7161, 0.8291, 0.7161, 0.8291, 0.7161, 0.8291, 0.7161, 0.8291, 0.7161, 0.8291, 0.7161, 0.8291, 0.7161, 0.8291, 0.7161, 0.8291, 0.7161, 0.8291, 0.7161, 0.8291, 0.7161, 0.8291, 0.7161, 0.8291, 0.7161, 0.8291, 0.7161, 0.8291, 0.7161, 0.8291, 0.7161, 0.8291, 0.7161, 0.8291, 0.7161, 0.8291, 0.7161, 0.8291, 0.7161, 0.8291, 0.7161, 0.8291, 0.7161, 0.8291, 0.7161, 0.8291, 0.7161, 0.8291, 0.7161, 0.8291, 0.7161, 0.8291, 0.7161, 0.8291, 0.7161, 0.8291, 0.7161, 0.8291, 0.7161, 0.8291, 0.7161, 0.8291, 0.7161, 0.8291, 0.7161, 0.8291, 0.7161, 0.8291, 0.7161, 0.8291, 0.7161, 0.8291, 0.7161, 0.8291, 0.7161, 0.8291, 0.7161, 0.8291, 0.7161, 0.8291, 0.7161, 0.8291, 0.7161, 0.8291, 0.7161, 0.8291, 0.7161, 0.8291, 0.7161, 0.8291, 0.7161, 0.8291, 0.7161, 0.8291, 0.7161, 0.8291, 0.7161, 0.8291, 0.7161, 0.8291, 0.7161, 0.8291, 0.7161, 0.8291, 0.7161, 0.8291, 0.7161, 0.8291, 0.7161, 0.8291, 0.7161, 0.8291, 0.7161, 0.8291, 0.7161, 0.8291, 0.7161, 0.8291, 0.7161, 0.8291, 0.7161, 0.8291, 0.7161, 0.8291, 0.7161, 0.8291, 0.7161, 0.8291, 0.7161, 0.8291, 0.7161, 0.8291, 0.7161, 0.8291, 0.7161, 0.8291, 0.7161, 0.8291, 0.7161, 0.8291, 0.7161, 0.8291, 0.7161, 0.8291, 0.7161, 0.8291, 0.7161, 0.8291, 0.7161, 0.8291, 0.7161, 0.8291, 0.7161, 0.8291, 0.7161, 0.8291, 0.7161, 0.8291, 0.7161, 0.8291, 0.7161, 0.8291, 0.7161, 0.8291, 0.7161, 0.8291, 0.7161, 0.8291, 0.7161, 0.8291, 0.7161, 0.8291, 0.7161, 0.8291, 0.7161, 0.8291, 0.7161, 0.8291, 0.7161, 0.8291, 0.7161, 0.8291, 0.7161, 0.8291, 0.7161, 0.8291, 0.7161, 0.8291, 0.7161, 0.8291, 0.7161, 0.8291, 0.7161, 0.8291, 0.7161, 0.8291, 0.7161, 0.8291, 0.7161, 0.8291, 0.7161, 0.8291, 0.7161, 0.8291, 0.7161, 0.8291, 0.7161, 0.8291, 0.7161, 0.8291, 0.7161, 0.8291, 0.7161, 0.8291, 0.7161, 0.8291, 0.7161, 0.8291, 0.7161, 0.8291, 0.7161, 0.8291, 0.7161, 0.8291, 0.7161, 0.8291, 0.7161, 0.8291, 0.7161, 0.8291, 0.7161, 0.8291, 0.7161, 0.8291, 0.7161, 0.8291, 0.7161, 0.8291, 0.7161, 0.8291, 0.7161, 0.2341, 0.4818, 0.2341, 0.4818, 0.2341, 0.4818, 0.2341, 0.4818, 0.2341, 0.4818, 0.2341, 0.4818, 0.2341, 0.4818, 0.2341, 0.4818, 0.2341, 0.4818, 0.2341, 0.4818, 0.2341, 0.4818, 0.2341, 0.4818, 0.2341, 0.4818, 0.2341, 0.4818, 0.2341, 0.4818, 0.2341, 0.4818, 0.2341, 0.4818, 0.2341, 0.4818, 0.2341, 0.4818, 0.2341, 0.4818, 0.2341, 0.4818, 0.2341, 0.4818, 0.2341, 0.4818, 0.2341, 0.4818, 0.2341, 0.4818, 0.2341, 0.4818, 0.2341, 0.4818, 0.2341, 0.4818, 0.2341, 0.4818, 0.2341, 0.4818, 0.2341, 0.4818, 0.2341, 0.4818, 0.2341, 0.4818, 0.2341, 0.4818, 0.2341, 0.4818, 0.2341, 0.4818, 0.2341, 0.4818, 0.2341, 0.4818, 0.2341, 0.4818, 0.2341, 0.4818, 0.2341, 0.4818, 0.2341, 0.4818, 0.2341, 0.4818, 0.2341, 0.4818, 0.2341, 0.4818, 0.2341, 0.4818, 0.2341, 0.4818, 0.2341, 0.4818, 0.2341, 0.4818, 0.2341, 0.4818, 0.2341, 0.4818, 0.2341, 0.4818, 0.2341, 0.4818, 0.2341, 0.4818, 0.2341, 0.4818, 0.2341, 0.4818, 0.8291, 0.7161, 0.8291, 0.7161, 0.8291, 0.7161, 0.8291, 0.7161, 0.2341, 0.4818, 0.2341, 0.4818, 0.2341, 0.4818, 0.2341, 0.4818, 0.2341, 0.4818, 0.2341, 0.4818, 0.2341, 0.4818, 0.2341, 0.4818, 0.2341, 0.4818, 0.2341, 0.4818, 0.2341, 0.4818, 0.2341, 0.4818, 0.2341, 0.4818, 0.2341, 0.4818, 0.2341, 0.4818, 0.2341, 0.4818, 0.2341, 0.4818, 0.2341, 0.4818, 0.2341, 0.4818, 0.2341, 0.4818, 0.2341, 0.4818, 0.2341, 0.4818, 0.2341, 0.4818, 0.2341, 0.4818, 0.2341, 0.4818, 0.2341, 0.4818, 0.2341, 0.4818, 0.2341, 0.4818, 0.2341, 0.4818, 0.2341, 0.4818, 0.2341, 0.4818, 0.2341, 0.4818, 0.2341, 0.4818, 0.2341, 0.4818, 0.2341, 0.4818, 0.2341, 0.4818, 0.2341, 0.4818, 0.2341, 0.4818, 0.2341, 0.4818, 0.2341, 0.4818, 0.2341, 0.4818, 0.2341, 0.4818, 0.2341, 0.4818, 0.2341, 0.4818, 0.2341, 0.4818, 0.2341, 0.4818, 0.2341, 0.4818, 0.2341, 0.4818, 0.2341, 0.4818, 0.2341, 0.4818, 0.2341, 0.4818, 0.2341, 0.4818, 0.8291, 0.7161, 0.8291, 0.7161, 0.8291, 0.7161, 0.8291, 0.7161, 0.8291, 0.7161, 0.8291, 0.7161, 0.8291, 0.7161, 0.8291, 0.7161, 0.2341, 0.4818, 0.2341, 0.4818, 0.2341, 0.4818, 0.2341, 0.4818, 0.8291, 0.7161, 0.8291, 0.7161, 0.8291, 0.7161, 0.8291, 0.7161, 0.8291, 0.7161, 0.8291, 0.7161, 0.8291, 0.7161, 0.8291, 0.7161, 0.2341, 0.4818, 0.2341, 0.4818, 0.2341, 0.4818, 0.2341, 0.4818, 0.8291, 0.7161, 0.8291, 0.7161, 0.8291, 0.7161, 0.8291, 0.7161, 0.8291, 0.7161, 0.8291, 0.7161, 0.8291, 0.7161, 0.8291, 0.7161, 0.8291, 0.7161, 0.8291, 0.7161, 0.8291, 0.7161, 0.8291, 0.7161, 0.8291, 0.7161, 0.8291, 0.7161, 0.8291, 0.7161, 0.8291, 0.7161, 0.8291, 0.7161, 0.8291, 0.7161, 0.8291, 0.7161, 0.8291, 0.7161, 0.8291, 0.7161, 0.8291, 0.7161, 0.8291, 0.7161, 0.8291, 0.7161, 0.8291, 0.7161, 0.8291, 0.7161, 0.8291, 0.7161, 0.8291, 0.7161, 0.8291, 0.7161, 0.8291, 0.7161, 0.8291, 0.7161, 0.8291, 0.7161, 0.8291, 0.7161, 0.8291, 0.7161, 0.8291, 0.7161, 0.8291, 0.7161, 0.8291, 0.7161, 0.8291, 0.7161, 0.8291, 0.7161, 0.8291, 0.7161, 0.8291, 0.7161, 0.8291, 0.7161, 0.8291, 0.7161, 0.8291, 0.7161, 0.8291, 0.7161, 0.8291, 0.7161, 0.8291, 0.7161, 0.8291, 0.7161, 0.8291, 0.7161, 0.8291, 0.7161, 0.8291, 0.7161, 0.8291, 0.7161, 0.8291, 0.7161, 0.8291, 0.7161, 0.8291, 0.7161, 0.8291, 0.7161, 0.8291, 0.7161, 0.8291, 0.7161, 0.8291, 0.7161, 0.8291, 0.7161, 0.8291, 0.7161, 0.8291, 0.7161, 0.8291, 0.7161, 0.8291, 0.7161, 0.8291, 0.7161, 0.8291, 0.7161, 0.8291, 0.7161, 0.8291, 0.7161, 0.8291, 0.7161, 0.8291, 0.7161, 0.8291, 0.7161, 0.8291, 0.7161, 0.8291, 0.7161, 0.8291, 0.7161, 0.8291, 0.7161, 0.8291, 0.7161, 0.8291, 0.7161, 0.8291, 0.7161, 0.8291, 0.7161, 0.8291, 0.7161, 0.8291, 0.7161, 0.8291, 0.7161, 0.8291, 0.7161, 0.8291, 0.7161, 0.8291, 0.7161, 0.8291, 0.7161, 0.8291, 0.7161, 0.8291, 0.7161, 0.8291, 0.7161, 0.8291, 0.7161, 0.8291, 0.7161, 0.8291, 0.7161, 0.8291, 0.7161, 0.8291, 0.7161, 0.8291, 0.7161, 0.8291, 0.7161, 0.8291, 0.7161, 0.8291, 0.7161, 0.8291, 0.7161, 0.8291, 0.7161, 0.8291, 0.7161, 0.8291, 0.7161, 0.8291, 0.7161, 0.8291, 0.7161, 0.8291, 0.7161, 0.8291, 0.7161, 0.8291, 0.7161, 0.8291, 0.7161, 0.8291, 0.7161, 0.8291, 0.7161, 0.8291, 0.7161, 0.8291, 0.7161, 0.8291, 0.7161, 0.8291, 0.7161, 0.8291, 0.7161, 0.8291, 0.7161, 0.8291, 0.7161, 0.8291, 0.7161, 0.8291, 0.7161, 0.8291, 0.7161, 0.8291, 0.7161, 0.8291, 0.7161, 0.8291, 0.7161, 0.8291, 0.7161, 0.8291, 0.7161, 0.8291, 0.7161, 0.8291, 0.7161, 0.8291, 0.7161, 0.8291, 0.7161, 0.8291, 0.7161, 0.8291, 0.7161, 0.8291, 0.7161, 0.8291, 0.7161, 0.8291, 0.7161, 0.8291, 0.7161, 0.8291, 0.7161, 0.8291, 0.7161, 0.8291, 0.7161, 0.8291, 0.7161, 0.8291, 0.7161, 0.8291, 0.7161, 0.8291, 0.7161, 0.8291, 0.7161, 0.8291, 0.7161, 0.8291, 0.7161, 0.8291, 0.7161, 0.8291, 0.7161, 0.8291, 0.7161, 0.8291, 0.7161, 0.8291, 0.7161, 0.8291, 0.7161, 0.8291, 0.7161, 0.8291, 0.7161, 0.8291, 0.7161, 0.8291, 0.7161, 0.8291, 0.7161, 0.8291, 0.7161, 0.8291, 0.7161, 0.8291, 0.7161, 0.8291, 0.7161, 0.8291, 0.7161, 0.8291, 0.7161, 0.8291, 0.7161, 0.8291, 0.7161, 0.8291, 0.7161, 0.8291, 0.7161, 0.8291, 0.7161, 0.8291, 0.7161, 0.8291, 0.7161, 0.8291, 0.7161, 0.8291, 0.7161, 0.8291, 0.7161, 0.8291, 0.7161, 0.8291, 0.7161, 0.8291, 0.7161, 0.8291, 0.7161, 0.8291, 0.7161, 0.8291, 0.7161, 0.8291, 0.7161, 0.8291, 0.7161, 0.8291, 0.7161, 0.8291, 0.7161, 0.8291, 0.7161, 0.8291, 0.7161, 0.8291, 0.7161, 0.8291, 0.7161, 0.8291, 0.7161, 0.8291, 0.7161, 0.8291, 0.7161, 0.8291, 0.7161, 0.8291, 0.7161, 0.8291, 0.7161, 0.8291, 0.7161, 0.8291, 0.7161, 0.8291, 0.7161, 0.8291, 0.7161, 0.8291, 0.7161, 0.8291, 0.7161, 0.8291, 0.7161, 0.8291, 0.7161, 0.8291, 0.7161, 0.8291, 0.7161, 0.8291, 0.7161, 0.8291, 0.7161, 0.8291, 0.7161, 0.8291, 0.7161, 0.8291, 0.7161, 0.8291, 0.7161, 0.8291, 0.7161, 0.8291, 0.7161, 0.8291, 0.7161, 0.8291, 0.7161, 0.8291, 0.7161, 0.8291, 0.7161, 0.8291, 0.7161, 0.8291, 0.7161, 0.8291, 0.7161, 0.8291, 0.7161, 0.8291, 0.7161, 0.8291, 0.7161, 0.8291, 0.7161, 0.8291, 0.7161, 0.8291, 0.7161, 0.8291, 0.7161, 0.8291, 0.7161, 0.8291, 0.7161, 0.8291, 0.7161, 0.8291, 0.7161, 0.8291, 0.7161, 0.8291, 0.7161, 0.8291, 0.7161, 0.8291, 0.7161, 0.8291, 0.7161, 0.8291, 0.7161, 0.8291, 0.7161, 0.8291, 0.7161, 0.8291, 0.7161, 0.8291, 0.7161, 0.8291, 0.7161, 0.8291, 0.7161, 0.8291, 0.7161, 0.8291, 0.7161, 0.8291, 0.7161, 0.8291, 0.7161, 0.8291, 0.7161, 0.8291, 0.7161, 0.8291, 0.7161, 0.8291, 0.7161, 0.8291, 0.7161, 0.8291, 0.7161, 0.8291, 0.7161, 0.8291, 0.7161, 0.8291, 0.7161, 0.8291, 0.7161, 0.8291, 0.7161, 0.8291, 0.7161, 0.8291, 0.7161, 0.8291, 0.7161, 0.8291, 0.7161, 0.8291, 0.7161, 0.8291, 0.7161, 0.8291, 0.7161, 0.8291, 0.7161, 0.8291, 0.7161, 0.8291, 0.7161, 0.8291, 0.7161, 0.8291, 0.7161, 0.8291, 0.7161, 0.8291, 0.7161, 0.8291, 0.7161, 0.8291, 0.7161, 0.8291, 0.7161, 0.8291, 0.7161, 0.8291, 0.7161, 0.8291, 0.7161, 0.8291, 0.7161, 0.8291, 0.7161, 0.8291, 0.7161, 0.8291, 0.7161, 0.8291, 0.7161, 0.8291, 0.7161, 0.8291, 0.7161, 0.8291, 0.7161, 0.8291, 0.7161, 0.8291, 0.7161, 0.8291, 0.7161, 0.8291, 0.7161, 0.8291, 0.7161, 0.8291, 0.7161, 0.8291, 0.7161, 0.8291, 0.7161, 0.8291, 0.7161, 0.8291, 0.7161, 0.8291, 0.7161, 0.8291, 0.7161, 0.8291, 0.7161, 0.8291, 0.7161, 0.8291, 0.7161, 0.8291, 0.7161, 0.8291, 0.7161, 0.8291, 0.7161, 0.8291, 0.7161, 0.8291, 0.7161, 0.8291, 0.7161, 0.8291, 0.7161, 0.8291, 0.7161, 0.8291, 0.7161, 0.8291, 0.7161, 0.8291, 0.7161, 0.8291, 0.7161, 0.8291, 0.7161, 0.8291, 0.7161, 0.8291, 0.7161, 0.8291, 0.7161, 0.8291, 0.7161, 0.8291, 0.7161, 0.8291, 0.7161, 0.8291, 0.7161, 0.8291, 0.7161, 0.8291, 0.7161, 0.8291, 0.7161, 0.8291, 0.7161, 0.8291, 0.7161, 0.8291, 0.7161, 0.8291, 0.7161, 0.8291, 0.7161, 0.8291, 0.7161, 0.8291, 0.7161, 0.8291, 0.7161, 0.8291, 0.7161, 0.8291, 0.7161, 0.8291, 0.7161, 0.8291, 0.7161, 0.8291, 0.7161, 0.8291, 0.7161, 0.8291, 0.7161, 0.8291, 0.7161, 0.8291, 0.7161, 0.8291, 0.7161, 0.8291, 0.7161, 0.8291, 0.7161, 0.8291, 0.7161, 0.8291, 0.7161, 0.8291, 0.7161, 0.8291, 0.7161, 0.8291, 0.7161, 0.8291, 0.7161, 0.8291, 0.7161, 0.8291, 0.7161, 0.8291, 0.7161, 0.8291, 0.7161, 0.8291, 0.7161, 0.8291, 0.7161, 0.8291, 0.7161, 0.8291, 0.7161, 0.8291, 0.7161, 0.8291, 0.7161, 0.8291, 0.7161, 0.8291, 0.7161, 0.8291, 0.7161, 0.8291, 0.7161, 0.8291, 0.7161, 0.8291, 0.7161, 0.8291, 0.7161, 0.8291, 0.7161, 0.8291, 0.7161, 0.8291, 0.7161, 0.8291, 0.7161, 0.8291, 0.7161, 0.8291, 0.7161, 0.8291, 0.7161, 0.8291, 0.7161, 0.8291, 0.7161, 0.8291, 0.7161, 0.8291, 0.7161, 0.8291, 0.7161, 0.8291, 0.7161, 0.8291, 0.7161, 0.8291, 0.7161, 0.8291, 0.7161, 0.8291, 0.7161, 0.8291, 0.7161, 0.8291, 0.7161, 0.8291, 0.7161, 0.8291, 0.7161, 0.8291, 0.7161, 0.8291, 0.7161, 0.8291, 0.7161, 0.8291, 0.7161, 0.8291, 0.7161, 0.8291, 0.7161, 0.8291, 0.7161, 0.8291, 0.7161, 0.8291, 0.7161, 0.8291, 0.7161, 0.8291, 0.7161, 0.8291, 0.7161, 0.8291, 0.7161, 0.8291, 0.7161, 0.8291, 0.7161, 0.8291, 0.7161, 0.8291, 0.7161, 0.8291, 0.7161, 0.8291, 0.7161, 0.8291, 0.7161, 0.8291, 0.7161, 0.8291, 0.7161, 0.8291, 0.7161, 0.8291, 0.7161, 0.8291, 0.7161, 0.8291, 0.7161, 0.8291, 0.7161, 0.8291, 0.7161, 0.8291, 0.7161, 0.8291, 0.7161, 0.8291, 0.7161, 0.8291, 0.7161, 0.8291, 0.7161, 0.8291, 0.7161, 0.8291, 0.7161, 0.8291, 0.7161, 0.8291, 0.7161, 0.8291, 0.7161, 0.8291, 0.7161, 0.8291, 0.7161, 0.8291, 0.7161, 0.8291, 0.7161, 0.8291, 0.7161, 0.8291, 0.7161, 0.8291, 0.7161, 0.8291, 0.7161, 0.8291, 0.7161, 0.8291, 0.7161, 0.8291, 0.7161, 0.8291, 0.7161, 0.8291, 0.7161, 0.8291, 0.7161, 0.8291, 0.7161, 0.8291, 0.7161, 0.8291, 0.7161, 0.8291, 0.7161, 0.8291, 0.7161, 0.8291, 0.7161, 0.8291, 0.7161, 0.8291, 0.7161, 0.8291, 0.7161, 0.8291, 0.7161, 0.8291, 0.7161, 0.8291, 0.7161, 0.8291, 0.7161, 0.8291, 0.7161, 0.8291, 0.7161, 0.8291, 0.7161, 0.8291, 0.7161, 0.8291, 0.7161, 0.8291, 0.7161, 0.8291, 0.7161, 0.8291, 0.7161, 0.8291, 0.7161, 0.8291, 0.7161, 0.8291, 0.7161, 0.8291, 0.7161, 0.8291, 0.7161, 0.8291, 0.7161, 0.8291, 0.7161, 0.8291, 0.7161, 0.8291, 0.7161, 0.8291, 0.7161, 0.8291, 0.7161, 0.8291, 0.7161, 0.8291, 0.7161, 0.8291, 0.7161, 0.8291, 0.7161, 0.8291, 0.7161, 0.8291, 0.7161, 0.8291, 0.7161, 0.8291, 0.7161, 0.8291, 0.7161, 0.8291, 0.7161, 0.8291, 0.7161, 0.8291, 0.7161, 0.8291, 0.7161, 0.8291, 0.7161, 0.8291, 0.7161, 0.8291, 0.7161, 0.8291, 0.7161, 0.8291, 0.7161, 0.8291, 0.7161, 0.8291, 0.7161, 0.8291, 0.7161, 0.8291, 0.7161, 0.8291, 0.7161, 0.8291, 0.7161, 0.8291, 0.7161, 0.8291, 0.7161, 0.8291, 0.7161, 0.8291, 0.7161, 0.8291, 0.7161, 0.8291, 0.7161, 0.8291, 0.7161, 0.8291, 0.7161, 0.8291, 0.7161, 0.8291, 0.7161, 0.8291, 0.7161, 0.8291, 0.7161, 0.8291, 0.7161, 0.8291, 0.7161, 0.8291, 0.7161, 0.8291, 0.7161, 0.8291, 0.7161, 0.8291, 0.7161, 0.8291, 0.7161, 0.8291, 0.7161, 0.8291, 0.7161, 0.8291, 0.7161, 0.8291, 0.7161, 0.8291, 0.7161, 0.8291, 0.7161, 0.8291, 0.7161, 0.8291, 0.7161, 0.8291, 0.7161, 0.8291, 0.7161, 0.8291, 0.7161, 0.8291, 0.7161, 0.8291, 0.7161, 0.8291, 0.7161, 0.8291, 0.7161, 0.8291, 0.7161, 0.8291, 0.7161, 0.8291, 0.7161, 0.8291, 0.7161, 0.8291, 0.7161, 0.8291, 0.7161, 0.8291, 0.7161, 0.8291, 0.7161, 0.8291, 0.7161, 0.8291, 0.7161, 0.8291, 0.7161, 0.8291, 0.7161, 0.8291, 0.7161, 0.8291, 0.7161, 0.8291, 0.7161, 0.8291, 0.7161, 0.8291, 0.7161, 0.8291, 0.7161, 0.8291, 0.7161, 0.8291, 0.7161, 0.8291, 0.7161, 0.8291, 0.7161, 0.8291, 0.7161, 0.8291, 0.7161, 0.8291, 0.7161, 0.8291, 0.7161, 0.8291, 0.7161, 0.8291, 0.7161, 0.8291, 0.7161, 0.8291, 0.7161, 0.8291, 0.7161, 0.8291, 0.7161, 0.8291, 0.7161, 0.8291, 0.7161, 0.8291, 0.7161, 0.8291, 0.7161, 0.8291, 0.7161, 0.8291, 0.7161, 0.8291, 0.7161, 0.8291, 0.7161, 0.8291, 0.7161, 0.8291, 0.7161, 0.8291, 0.7161, 0.8291, 0.7161, 0.8291, 0.7161, 0.8291, 0.7161, 0.8291, 0.7161, 0.8291, 0.7161, 0.8291, 0.7161, 0.8291, 0.7161, 0.8291, 0.7161, 0.8291, 0.7161, 0.8291, 0.7161, 0.8291, 0.7161, 0.8291, 0.7161, 0.8291, 0.7161, 0.8291, 0.7161, 0.8291, 0.7161, 0.8291, 0.7161, 0.8291, 0.7161, 0.8291, 0.7161, 0.8291, 0.7161, 0.8291, 0.7161, 0.8291, 0.7161, 0.8291, 0.7161, 0.8291, 0.7161, 0.8291, 0.7161, 0.8291, 0.7161, 0.8291, 0.7161, 0.8291, 0.7161, 0.8291, 0.7161, 0.8291, 0.7161, 0.8291, 0.7161, 0.8291, 0.7161, 0.8291, 0.7161, 0.8291, 0.7161, 0.8291, 0.7161, 0.8291, 0.7161, 0.8291, 0.7161, 0.8291, 0.7161, 0.8291, 0.7161, 0.8291, 0.7161, 0.8291, 0.7161, 0.8291, 0.7161, 0.8291, 0.7161, 0.8291, 0.7161, 0.8291, 0.7161, 0.8291, 0.7161, 0.8291, 0.7161, 0.8291, 0.7161, 0.8291, 0.7161, 0.8291, 0.7161, 0.8291, 0.7161, 0.8291, 0.7161, 0.8291, 0.7161, 0.8291, 0.7161, 0.8291, 0.7161, 0.8291, 0.7161, 0.8291, 0.7161, 0.8291, 0.7161, 0.8291, 0.7161, 0.4626, 0.3385, 0.4626, 0.3385, 0.4626, 0.3385, 0.4626, 0.3385, 0.4626, 0.3385, 0.4626, 0.3385, 0.4626, 0.3385, 0.4626, 0.3385, 0.4626, 0.3385, 0.4626, 0.3385, 0.4626, 0.3385, 0.4626, 0.3385, 0.4626, 0.3385, 0.4626, 0.3385, 0.4626, 0.3385, 0.4626, 0.3385, 0.4626, 0.3385, 0.4626, 0.3385, 0.4626, 0.3385, 0.4626, 0.3385, 0.4626, 0.3385, 0.4626, 0.3385, 0.4626, 0.3385, 0.4626, 0.3385, 0.4626, 0.3385, 0.4626, 0.3385, 0.4626, 0.3385, 0.4626, 0.3385, 0.4626, 0.3385, 0.4626, 0.3385, 0.4626, 0.3385, 0.4626, 0.3385, 0.4626, 0.3385, 0.4626, 0.3385, 0.4626, 0.3385, 0.4626, 0.3385, 0.4626, 0.3385, 0.4626, 0.3385, 0.4626, 0.3385, 0.4626, 0.3385, 0.4626, 0.3385, 0.4626, 0.3385, 0.4626, 0.3385, 0.4626, 0.3385, 0.4626, 0.3385, 0.4626, 0.3385, 0.4626, 0.3385, 0.4626, 0.3385, 0.4626, 0.3385, 0.4626, 0.3385, 0.4626, 0.3385, 0.4626, 0.3385, 0.4626, 0.3385, 0.4626, 0.3385, 0.4626, 0.3385, 0.4626, 0.3385, 0.4626, 0.3385, 0.4626, 0.3385, 0.4626, 0.3385, 0.4626, 0.3385, 0.4626, 0.3385, 0.4626, 0.3385, 0.4626, 0.3385, 0.4626, 0.3385, 0.4626, 0.3385, 0.4626, 0.3385, 0.4626, 0.3385, 0.4626, 0.3385, 0.4626, 0.3385, 0.4626, 0.3385, 0.4626, 0.3385, 0.4626, 0.3385, 0.4626, 0.3385, 0.4626, 0.3385, 0.4626, 0.3385, 0.4626, 0.3385, 0.4626, 0.3385, 0.4626, 0.3385, 0.4626, 0.3385, 0.4626, 0.3385, 0.4626, 0.3385, 0.4626, 0.3385, 0.4626, 0.3385, 0.4626, 0.3385, 0.4626, 0.3385, 0.4626, 0.3385, 0.4626, 0.3385, 0.4626, 0.3385, 0.4626, 0.3385, 0.4626, 0.3385, 0.4626, 0.3385, 0.4626, 0.3385, 0.4626, 0.3385, 0.4626, 0.3385, 0.4626, 0.3385, 0.4626, 0.3385, 0.4626, 0.3385, 0.4626, 0.3385, 0.4626, 0.3385, 0.4626, 0.3385, 0.8291, 0.7161, 0.8291, 0.7161, 0.8291, 0.7161, 0.8291, 0.7161, 0.8291, 0.7161, 0.8291, 0.7161, 0.8291, 0.7161, 0.8291, 0.7161, 0.8291, 0.7161, 0.8291, 0.7161, 0.8291, 0.7161, 0.8291, 0.7161, 0.8291, 0.7161, 0.8291, 0.7161, 0.8291, 0.7161, 0.8291, 0.7161, 0.8291, 0.7161, 0.8291, 0.7161, 0.8291, 0.7161, 0.8291, 0.7161, 0.8291, 0.7161, 0.8291, 0.7161, 0.8291, 0.7161, 0.8291, 0.7161, 0.8291, 0.7161, 0.8291, 0.7161, 0.8291, 0.7161, 0.8291, 0.7161, 0.8291, 0.7161, 0.8291, 0.7161, 0.8291, 0.7161, 0.8291, 0.7161, 0.8291, 0.7161, 0.8291, 0.7161, 0.8291, 0.7161, 0.8291, 0.7161, 0.8291, 0.7161, 0.8291, 0.7161, 0.8291, 0.7161, 0.8291, 0.7161, 0.8291, 0.7161, 0.8291, 0.7161, 0.8291, 0.7161, 0.8291, 0.7161, 0.8291, 0.7161, 0.8291, 0.7161, 0.8291, 0.7161, 0.8291, 0.7161, 0.8291, 0.7161, 0.8291, 0.7161, 0.8291, 0.7161, 0.8291, 0.7161, 0.8291, 0.7161, 0.8291, 0.7161, 0.8291, 0.7161, 0.8291, 0.7161, 0.8291, 0.7161, 0.8291, 0.7161, 0.8291, 0.7161, 0.8291, 0.7161, 0.8291, 0.7161, 0.8291, 0.7161, 0.8291, 0.7161, 0.8291, 0.7161, 0.8291, 0.7161, 0.8291, 0.7161, 0.8291, 0.7161, 0.8291, 0.7161, 0.8291, 0.7161, 0.8291, 0.7161, 0.8291, 0.7161, 0.8291, 0.7161, 0.8291, 0.7161, 0.8291, 0.7161, 0.8291, 0.7161, 0.8291, 0.7161, 0.8291, 0.7161, 0.8291, 0.7161, 0.8291, 0.7161, 0.8291, 0.7161, 0.8291, 0.7161, 0.8291, 0.7161, 0.8291, 0.7161, 0.8291, 0.7161, 0.8291, 0.7161, 0.8291, 0.7161, 0.8291, 0.7161, 0.8291, 0.7161, 0.8291, 0.7161, 0.8291, 0.7161, 0.8291, 0.7161, 0.8291, 0.7161, 0.8291, 0.7161, 0.8291, 0.7161, 0.8291, 0.7161, 0.8291, 0.7161, 0.8291, 0.7161, 0.8291, 0.7161, 0.8291, 0.7161, 0.8291, 0.7161, 0.4626, 0.3385, 0.4626, 0.3385, 0.4626, 0.3385, 0.4626, 0.3385, 0.4626, 0.3385, 0.4626, 0.3385, 0.4626, 0.3385, 0.4626, 0.3385, 0.4626, 0.3385, 0.4626, 0.3385, 0.4626, 0.3385, 0.4626, 0.3385, 0.4626, 0.3385, 0.4626, 0.3385, 0.4626, 0.3385, 0.4626, 0.3385, 0.4626, 0.3385, 0.4626, 0.3385, 0.4626, 0.3385, 0.4626, 0.3385, 0.4626, 0.3385, 0.4626, 0.3385, 0.4626, 0.3385, 0.4626, 0.3385, 0.4626, 0.3385, 0.4626, 0.3385, 0.4626, 0.3385, 0.4626, 0.3385, 0.4626, 0.3385, 0.4626, 0.3385, 0.4626, 0.3385, 0.4626, 0.3385, 0.4626, 0.3385, 0.4626, 0.3385, 0.4626, 0.3385, 0.4626, 0.3385, 0.4626, 0.3385, 0.4626, 0.3385, 0.4626, 0.3385, 0.4626, 0.3385, 0.4626, 0.3385, 0.4626, 0.3385, 0.4626, 0.3385, 0.4626, 0.3385, 0.4626, 0.3385, 0.4626, 0.3385, 0.4626, 0.3385, 0.4626, 0.3385, 0.4626, 0.3385, 0.4626, 0.3385, 0.4626, 0.3385, 0.4626, 0.3385, 0.4626, 0.3385, 0.4626, 0.3385, 0.4626, 0.3385, 0.4626, 0.3385, 0.4626, 0.3385, 0.4626, 0.3385, 0.4626, 0.3385, 0.4626, 0.3385, 0.4626, 0.3385, 0.4626, 0.3385, 0.4626, 0.3385, 0.4626, 0.3385, 0.4626, 0.3385, 0.4626, 0.3385, 0.4626, 0.3385, 0.4626, 0.3385, 0.4626, 0.3385, 0.4626, 0.3385, 0.4626, 0.3385, 0.4626, 0.3385, 0.4626, 0.3385, 0.4626, 0.3385, 0.4626, 0.3385, 0.4626, 0.3385, 0.4626, 0.3385, 0.4626, 0.3385, 0.4626, 0.3385, 0.4626, 0.3385, 0.4626, 0.3385, 0.4626, 0.3385, 0.4626, 0.3385, 0.4626, 0.3385, 0.4626, 0.3385, 0.4626, 0.3385, 0.4626, 0.3385, 0.4626, 0.3385, 0.4626, 0.3385, 0.4626, 0.3385, 0.4626, 0.3385, 0.4626, 0.3385, 0.4626, 0.3385, 0.4626, 0.3385, 0.4626, 0.3385, 0.4626, 0.3385, 0.4626, 0.3385, 0.4626, 0.3385, 0.4626, 0.3385, 0.4626, 0.3385, 0.4626, 0.3385, 0.4626, 0.3385, 0.4626, 0.3385, 0.4626, 0.3385, 0.4626, 0.3385, 0.4626, 0.3385, 0.4626, 0.3385, 0.4626, 0.3385, 0.4626, 0.3385, 0.4626, 0.3385, 0.4626, 0.3385, 0.4626, 0.3385, 0.4626, 0.3385, 0.4626, 0.3385, 0.4626, 0.3385, 0.4626, 0.3385, 0.4626, 0.3385, 0.4626, 0.3385, 0.4626, 0.3385, 0.4626, 0.3385, 0.4626, 0.3385, 0.4626, 0.3385, 0.4626, 0.3385, 0.4626, 0.3385, 0.4626, 0.3385, 0.4626, 0.3385, 0.4626, 0.3385, 0.4626, 0.3385, 0.4626, 0.3385, 0.4626, 0.3385, 0.4626, 0.3385, 0.4626, 0.3385, 0.4626, 0.3385, 0.4626, 0.3385, 0.4626, 0.3385, 0.4626, 0.3385, 0.4626, 0.3385, 0.4626, 0.3385, 0.4626, 0.3385, 0.4626, 0.3385, 0.4626, 0.3385, 0.4626, 0.3385, 0.4626, 0.3385, 0.4626, 0.3385, 0.4626, 0.3385, 0.4626, 0.3385, 0.4626, 0.3385, 0.4626, 0.3385, 0.4626, 0.3385, 0.4626, 0.3385, 0.4626, 0.3385, 0.4626, 0.3385, 0.4626, 0.3385, 0.4626, 0.3385, 0.4626, 0.3385, 0.4626, 0.3385, 0.4626, 0.3385, 0.4626, 0.3385, 0.4626, 0.3385, 0.4626, 0.3385, 0.4626, 0.3385, 0.4626, 0.3385, 0.4626, 0.3385, 0.4626, 0.3385, 0.4626, 0.3385, 0.4626, 0.3385, 0.4626, 0.3385, 0.4626, 0.3385, 0.4626, 0.3385, 0.4626, 0.3385, 0.4626, 0.3385, 0.4626, 0.3385, 0.4626, 0.3385, 0.4626, 0.3385, 0.4626, 0.3385, 0.4626, 0.3385, 0.4626, 0.3385, 0.4626, 0.3385, 0.4626, 0.3385, 0.4626, 0.3385, 0.4626, 0.3385, 0.4626, 0.3385, 0.4626, 0.3385, 0.4626, 0.3385, 0.4626, 0.3385, 0.4626, 0.3385, 0.4626, 0.3385, 0.4626, 0.3385, 0.4626, 0.3385, 0.4626, 0.3385, 0.4626, 0.3385, 0.4626, 0.3385, 0.4626, 0.3385, 0.4626, 0.3385, 0.4626, 0.3385, 0.4626, 0.3385, 0.4626, 0.3385, 0.4626, 0.3385, 0.4626, 0.3385, 0.4626, 0.3385])
me_cylindre_010.materials.append(mat_mat_riau_001)
me_cylindre_010.update()

# ---- objects
ob_wheel = bpy.data.objects.new('Wheel', me_cylindre_010)

# ---- transforms, parenting, visibility, modifiers, constraints
ob_wheel.location = (0.0, 0.0, 0.0)
ob_wheel.scale = (1.001, 1.0, 1.0)

# ---- collection membership
col_collection.objects.link(ob_wheel)

# ---- scene / render settings (as saved in the file)
scene.frame_start = 1; scene.frame_end = 250; scene.frame_set(1)
scene.render.engine = 'BLENDER_EEVEE_NEXT'
scene.cycles.sampling_pattern = 'TABULATED_SOBOL'
scene.view_settings.view_transform = 'Filmic'
bpy.context.view_layer.update()

# ---- added for rendering (the .blend has no active camera and no usable light): camera, sun
cam_auto = bpy.data.cameras.new('AutoCamera')
cam_auto.lens = 50.0
cam_auto.sensor_width = 36.0
cam_auto.clip_end = 1000.0
ob_auto_camera = bpy.data.objects.new('AutoCamera', cam_auto)
scene.collection.objects.link(ob_auto_camera)
ob_auto_camera.location = (1.49081, -1.87308, 1.24774)
ob_auto_camera.rotation_euler = (1.09748, -7.21219e-08, 0.694738)
scene.camera = ob_auto_camera
light_auto_sun = bpy.data.lights.new('AutoSun', 'SUN')
light_auto_sun.energy = 3.0
light_auto_sun.angle = 0.0523599
ob_auto_sun = bpy.data.objects.new('AutoSun', light_auto_sun)
scene.collection.objects.link(ob_auto_sun)
ob_auto_sun.rotation_euler = (0.872665, 0.174533, 0.523599)
bpy.context.view_layer.update()
